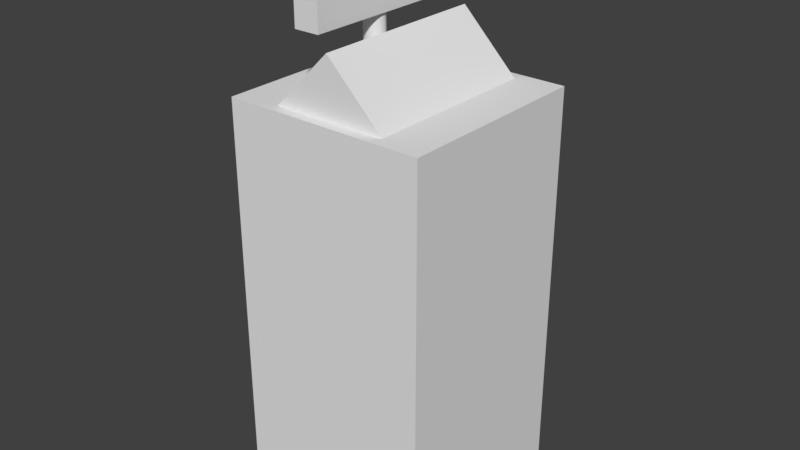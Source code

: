 # Source: terminal.blend  (saved by Blender 2.78.0; exported with 4.5.12 LTS)
import bpy
from mathutils import Matrix  # noqa: F401  (used for matrix-valued properties, if any)

bpy.ops.wm.read_factory_settings(use_empty=True)
scene = bpy.context.scene
scene.name = 'Scene'

# ---- collections
col_collection_1 = bpy.data.collections.new('Collection 1'); scene.collection.children.link(col_collection_1)

# ---- world
world_world = bpy.data.worlds.new('World'); scene.world = world_world
world_world.color = (0.05088, 0.05088, 0.05088)
world_world.use_sun_shadow = False
world_world.sun_shadow_jitter_overblur = 0.0
world_world.cycles.sampling_method = 'MANUAL'

# ---- meshes
me_cube_001 = bpy.data.meshes.new('Cube.001')
me_cube_001.from_pydata([(-0.5, -0.5, -0.5), (-0.5, -0.5, 1.5), (-0.5, 0.5, -0.5), (-0.5, 0.5, 1.5), (0.5, -0.5, -0.5), (0.5, -0.5, 1.5), (0.5, 0.5, -0.5), (0.5, 0.5, 1.5), (-0.2828, -0.4438, 1.498), (-5.96e-08, -0.4438, 1.781), (-0.2828, 0.4438, 1.498), (-5.96e-08, 0.4438, 1.781), (-1.043e-07, -0.4438, 1.215), (0.2828, -0.4438, 1.498), (-1.043e-07, 0.4438, 1.215), (0.2828, 0.4438, 1.498), (-0.2013, -0.4069, 2.229), (-0.2013, -0.4069, 1.829), (-0.1385, 0.05, 1.602), (-0.1385, 0.05, 1.902), (-0.1287, 0.04904, 1.602), (-0.1287, 0.04904, 1.902), (-0.1193, 0.04619, 1.602), (-0.1193, 0.04619, 1.902), (-0.1107, 0.04157, 1.602), (-0.1107, 0.04157, 1.902), (-0.1031, 0.03536, 1.602), (-0.1031, 0.03536, 1.902), (-0.09688, 0.02778, 1.602), (-0.09688, 0.02778, 1.902), (-0.09226, 0.01913, 1.602), (-0.09226, 0.01913, 1.902), (-0.08942, 0.009755, 1.602), (-0.08942, 0.009755, 1.902), (-0.08846, 3.775e-09, 1.602), (-0.08846, 3.775e-09, 1.902), (-0.08942, -0.009755, 1.602), (-0.08942, -0.009755, 1.902), (-0.09226, -0.01913, 1.602), (-0.09226, -0.01913, 1.902), (-0.09688, -0.02778, 1.602), (-0.09688, -0.02778, 1.902), (-0.1031, -0.03536, 1.602), (-0.1031, -0.03536, 1.902), (-0.1107, -0.04157, 1.602), (-0.1107, -0.04157, 1.902), (-0.1193, -0.04619, 1.602), (-0.1193, -0.04619, 1.902), (-0.1287, -0.04904, 1.602), (-0.1287, -0.04904, 1.902), (-0.1385, -0.05, 1.602), (-0.1385, -0.05, 1.902), (-0.1482, -0.04904, 1.602), (-0.1482, -0.04904, 1.902), (-0.1576, -0.04619, 1.602), (-0.1576, -0.04619, 1.902), (-0.1662, -0.04157, 1.602), (-0.1662, -0.04157, 1.902), (-0.1738, -0.03536, 1.602), (-0.1738, -0.03536, 1.902), (-0.18, -0.02778, 1.602), (-0.18, -0.02778, 1.902), (-0.1847, -0.01913, 1.602), (-0.1847, -0.01913, 1.902), (-0.1875, -0.009754, 1.602), (-0.1875, -0.009754, 1.902), (-0.1885, 4.828e-08, 1.602), (-0.1885, 4.828e-08, 1.902), (-0.1875, 0.009755, 1.602), (-0.1875, 0.009755, 1.902), (-0.1847, 0.01913, 1.602), (-0.1847, 0.01913, 1.902), (-0.18, 0.02778, 1.602), (-0.18, 0.02778, 1.902), (-0.1738, 0.03536, 1.602), (-0.1738, 0.03536, 1.902), (-0.1662, 0.04157, 1.602), (-0.1662, 0.04157, 1.902), (-0.1576, 0.04619, 1.602), (-0.1576, 0.04619, 1.902), (-0.1482, 0.04904, 1.602), (-0.1482, 0.04904, 1.902), (-0.2013, 0.4069, 1.829), (-0.2013, 0.4069, 2.229), (-0.07552, -0.4069, 1.829), (-0.07552, -0.4069, 2.229), (-0.07552, 0.4069, 1.829), (-0.07552, 0.4069, 2.229)], [], [(0, 1, 3, 2), (2, 3, 7, 6), (6, 7, 5, 4), (4, 5, 1, 0), (2, 6, 4, 0), (7, 3, 1, 5), (8, 9, 11, 10), (10, 11, 15, 14), (14, 15, 13, 12), (12, 13, 9, 8), (10, 14, 12, 8), (15, 11, 9, 13), (18, 19, 21, 20), (20, 21, 23, 22), (22, 23, 25, 24), (24, 25, 27, 26), (26, 27, 29, 28), (28, 29, 31, 30), (30, 31, 33, 32), (32, 33, 35, 34), (34, 35, 37, 36), (36, 37, 39, 38), (38, 39, 41, 40), (40, 41, 43, 42), (42, 43, 45, 44), (44, 45, 47, 46), (46, 47, 49, 48), (48, 49, 51, 50), (50, 51, 53, 52), (52, 53, 55, 54), (54, 55, 57, 56), (56, 57, 59, 58), (58, 59, 61, 60), (60, 61, 63, 62), (62, 63, 65, 64), (64, 65, 67, 66), (66, 67, 69, 68), (87, 83, 16, 85), (68, 69, 71, 70), (82, 86, 84, 17), (70, 71, 73, 72), (84, 85, 16, 17), (72, 73, 75, 74), (86, 87, 85, 84), (74, 75, 77, 76), (82, 83, 87, 86), (76, 77, 79, 78), (21, 19, 81, 79, 77, 75, 73, 71, 69, 67, 65, 63, 61, 59, 57, 55, 53, 51, 49, 47, 45, 43, 41, 39, 37, 35, 33, 31, 29, 27, 25, 23), (17, 16, 83, 82), (78, 79, 81, 80), (80, 81, 19, 18), (18, 20, 22, 24, 26, 28, 30, 32, 34, 36, 38, 40, 42, 44, 46, 48, 50, 52, 54, 56, 58, 60, 62, 64, 66, 68, 70, 72, 74, 76, 78, 80)])
me_cube_001.use_remesh_preserve_volume = False
me_cube_001.use_remesh_preserve_attributes = False
me_cube_001.use_mirror_vertex_groups = False
me_cube_001.update()

# ---- objects
ob_cube = bpy.data.objects.new('Cube', me_cube_001)

# ---- transforms, parenting, visibility, modifiers, constraints
ob_cube.location = (0.0, 0.0, 0.0)
ob_cube.lineart.crease_threshold = 0.0

# ---- collection membership
col_collection_1.objects.link(ob_cube)

# ---- scene / render settings (as saved in the file)
scene.frame_start = 1; scene.frame_end = 250; scene.frame_set(1)
scene.render.engine = 'BLENDER_EEVEE_NEXT'
scene.render.resolution_percentage = 50
scene.render.dither_intensity = 0.0
scene.cycles.use_denoising = False
scene.cycles.samples = 128
scene.cycles.sampling_pattern = 'TABULATED_SOBOL'
scene.cycles.light_sampling_threshold = 0.0
scene.cycles.use_adaptive_sampling = False
scene.cycles.use_light_tree = False
scene.cycles.blur_glossy = 0.0
scene.cycles.sample_clamp_indirect = 0.0
scene.view_settings.view_transform = 'Standard'
bpy.context.view_layer.update()

# ---- added for rendering (the .blend has no active camera and no usable light): camera, sun
cam_auto = bpy.data.cameras.new('AutoCamera')
cam_auto.lens = 50.0
cam_auto.sensor_width = 36.0
cam_auto.clip_end = 1000.0
ob_auto_camera = bpy.data.objects.new('AutoCamera', cam_auto)
scene.collection.objects.link(ob_auto_camera)
ob_auto_camera.location = (2.84391, -3.41269, 3.13967)
ob_auto_camera.rotation_euler = (1.09748, -7.21219e-08, 0.694738)
scene.camera = ob_auto_camera
light_auto_sun = bpy.data.lights.new('AutoSun', 'SUN')
light_auto_sun.energy = 3.0
light_auto_sun.angle = 0.0523599
ob_auto_sun = bpy.data.objects.new('AutoSun', light_auto_sun)
scene.collection.objects.link(ob_auto_sun)
ob_auto_sun.rotation_euler = (0.872665, 0.174533, 0.523599)
bpy.context.view_layer.update()
